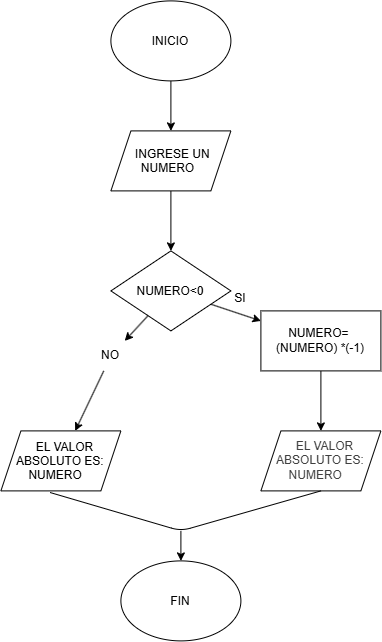

The diagram above was exported from draw.io. Its source (the exported page's mxGraphModel, read from the mxfile embedded in the PNG):
<mxGraphModel dx="2280" dy="660" grid="1" gridSize="10" guides="1" tooltips="1" connect="1" arrows="1" fold="1" page="1" pageScale="1" pageWidth="827" pageHeight="1169" math="0" shadow="0">
  <root>
    <mxCell id="0" />
    <mxCell id="1" parent="0" />
    <mxCell id="wPxGPcsYoEeqo8icJF8T-3" edge="1" parent="1" source="wPxGPcsYoEeqo8icJF8T-1" style="edgeStyle=none;html=1;" target="wPxGPcsYoEeqo8icJF8T-2" value="">
      <mxGeometry relative="1" as="geometry" />
    </mxCell>
    <mxCell id="wPxGPcsYoEeqo8icJF8T-1" parent="1" style="ellipse;whiteSpace=wrap;html=1;shapeInside=1;" value="INICIO" vertex="1">
      <mxGeometry height="80" width="120" x="220" y="40" as="geometry" />
    </mxCell>
    <mxCell id="wPxGPcsYoEeqo8icJF8T-12" edge="1" parent="1" source="wPxGPcsYoEeqo8icJF8T-2" style="edgeStyle=none;html=1;" target="wPxGPcsYoEeqo8icJF8T-11" value="">
      <mxGeometry relative="1" as="geometry" />
    </mxCell>
    <mxCell id="wPxGPcsYoEeqo8icJF8T-2" parent="1" style="shape=parallelogram;perimeter=parallelogramPerimeter;whiteSpace=wrap;html=1;shapeInside=1;fixedSize=1;" value="INGRESE UN NUMERO" vertex="1">
      <mxGeometry height="60" width="120" x="220" y="170" as="geometry" />
    </mxCell>
    <mxCell id="wPxGPcsYoEeqo8icJF8T-14" edge="1" parent="1" source="wPxGPcsYoEeqo8icJF8T-23" style="edgeStyle=none;html=1;" target="wPxGPcsYoEeqo8icJF8T-13" value="">
      <mxGeometry relative="1" as="geometry" />
    </mxCell>
    <mxCell id="wPxGPcsYoEeqo8icJF8T-16" edge="1" parent="1" source="wPxGPcsYoEeqo8icJF8T-11" style="edgeStyle=none;html=1;" target="wPxGPcsYoEeqo8icJF8T-15" value="">
      <mxGeometry relative="1" as="geometry" />
    </mxCell>
    <mxCell id="wPxGPcsYoEeqo8icJF8T-11" parent="1" style="rhombus;whiteSpace=wrap;html=1;shapeInside=1;" value="NUMERO&amp;lt;0" vertex="1">
      <mxGeometry height="80" width="120" x="220" y="290" as="geometry" />
    </mxCell>
    <mxCell id="wPxGPcsYoEeqo8icJF8T-13" parent="1" style="shape=parallelogram;perimeter=parallelogramPerimeter;whiteSpace=wrap;html=1;shapeInside=1;fixedSize=1;" value="EL VALOR ABSOLUTO ES: NUMERO" vertex="1">
      <mxGeometry height="60" width="120" x="110" y="470" as="geometry" />
    </mxCell>
    <mxCell id="wPxGPcsYoEeqo8icJF8T-18" edge="1" parent="1" source="wPxGPcsYoEeqo8icJF8T-15" style="edgeStyle=none;html=1;" target="wPxGPcsYoEeqo8icJF8T-17" value="">
      <mxGeometry relative="1" as="geometry" />
    </mxCell>
    <mxCell id="wPxGPcsYoEeqo8icJF8T-15" parent="1" style="whiteSpace=wrap;html=1;" value="NUMERO=&amp;nbsp;&lt;div&gt;(NUMERO) *(-1)&lt;/div&gt;" vertex="1">
      <mxGeometry height="60" width="120" x="370" y="350" as="geometry" />
    </mxCell>
    <mxCell id="wPxGPcsYoEeqo8icJF8T-17" parent="1" style="shape=parallelogram;perimeter=parallelogramPerimeter;whiteSpace=wrap;html=1;shapeInside=1;fixedSize=1;" value="&lt;div&gt;&lt;br&gt;&lt;/div&gt;&lt;div&gt;&lt;span style=&quot;color: rgb(63, 63, 63);&quot;&gt;EL VALOR ABSOLUTO ES: NUMERO&lt;/span&gt;&lt;/div&gt;" vertex="1">
      <mxGeometry height="60" width="120" x="370" y="470" as="geometry" />
    </mxCell>
    <mxCell id="wPxGPcsYoEeqo8icJF8T-19" parent="1" style="ellipse;whiteSpace=wrap;html=1;shapeInside=1;" value="FIN" vertex="1">
      <mxGeometry height="80" width="120" x="230" y="600" as="geometry" />
    </mxCell>
    <mxCell id="wPxGPcsYoEeqo8icJF8T-20" edge="1" parent="1" source="wPxGPcsYoEeqo8icJF8T-13" style="endArrow=none;html=1;exitX=0.41;exitY=1.027;exitDx=0;exitDy=0;exitPerimeter=0;entryX=0.5;entryY=1;entryDx=0;entryDy=0;" target="wPxGPcsYoEeqo8icJF8T-17" value="">
      <mxGeometry height="50" relative="1" width="50" as="geometry">
        <Array as="points">
          <mxPoint x="290" y="570" />
        </Array>
        <mxPoint x="320" y="510" as="sourcePoint" />
        <mxPoint x="370" y="460" as="targetPoint" />
      </mxGeometry>
    </mxCell>
    <mxCell id="wPxGPcsYoEeqo8icJF8T-21" edge="1" parent="1" style="endArrow=classic;html=1;entryX=0.5;entryY=0;entryDx=0;entryDy=0;" target="wPxGPcsYoEeqo8icJF8T-19" value="">
      <mxGeometry height="50" relative="1" width="50" as="geometry">
        <mxPoint x="290" y="570" as="sourcePoint" />
        <mxPoint x="370" y="460" as="targetPoint" />
      </mxGeometry>
    </mxCell>
    <mxCell id="wPxGPcsYoEeqo8icJF8T-22" parent="1" style="text;html=1;whiteSpace=wrap;strokeColor=none;fillColor=none;align=center;verticalAlign=middle;rounded=0;" value="SI&lt;div&gt;&lt;br&gt;&lt;/div&gt;" vertex="1">
      <mxGeometry height="30" width="60" x="320" y="330" as="geometry" />
    </mxCell>
    <mxCell id="wPxGPcsYoEeqo8icJF8T-24" edge="1" parent="1" source="wPxGPcsYoEeqo8icJF8T-11" style="edgeStyle=none;html=1;" target="wPxGPcsYoEeqo8icJF8T-23" value="">
      <mxGeometry relative="1" as="geometry">
        <mxPoint x="262" y="358" as="sourcePoint" />
        <mxPoint x="189" y="470" as="targetPoint" />
      </mxGeometry>
    </mxCell>
    <mxCell id="wPxGPcsYoEeqo8icJF8T-23" parent="1" style="text;html=1;whiteSpace=wrap;strokeColor=none;fillColor=none;align=center;verticalAlign=middle;rounded=0;" value="NO" vertex="1">
      <mxGeometry height="30" width="60" x="190" y="380" as="geometry" />
    </mxCell>
  </root>
</mxGraphModel>